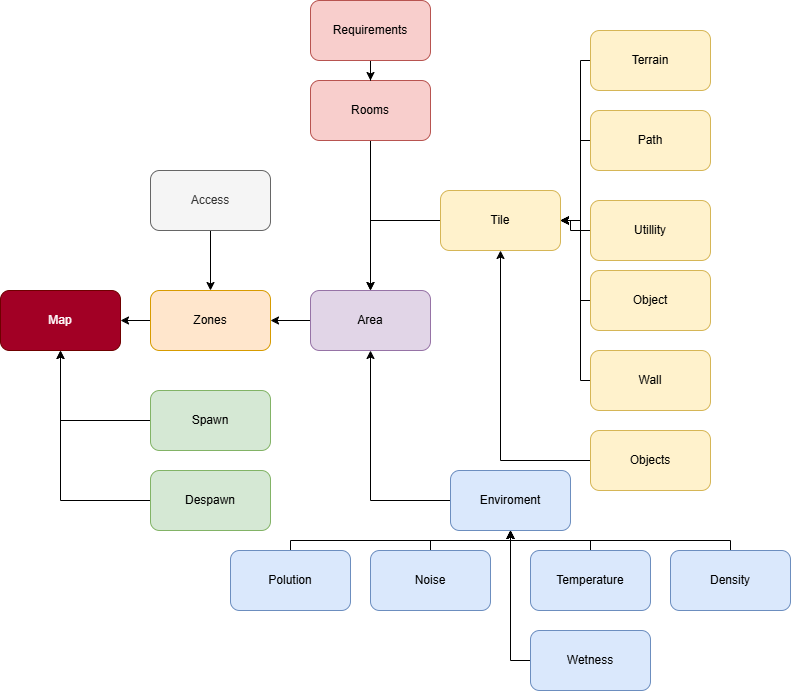

The diagram above was exported from draw.io. Its source (the exported page's mxGraphModel, read from the mxfile embedded in the PNG):
<mxGraphModel dx="1406" dy="788" grid="1" gridSize="10" guides="1" tooltips="1" connect="1" arrows="1" fold="1" page="1" pageScale="1" pageWidth="827" pageHeight="1169" math="0" shadow="0">
  <root>
    <mxCell id="0" />
    <mxCell id="1" parent="0" />
    <mxCell id="4-nIJPO5uElm2QxZU6vn-7" edge="1" parent="1" source="4-nIJPO5uElm2QxZU6vn-1" style="edgeStyle=orthogonalEdgeStyle;rounded=0;orthogonalLoop=1;jettySize=auto;html=1;entryX=0.5;entryY=1;entryDx=0;entryDy=0;" target="4-nIJPO5uElm2QxZU6vn-3">
      <mxGeometry relative="1" as="geometry" />
    </mxCell>
    <mxCell id="4-nIJPO5uElm2QxZU6vn-1" parent="1" style="rounded=1;whiteSpace=wrap;html=1;fillColor=#dae8fc;strokeColor=#6c8ebf;" value="Enviroment" vertex="1">
      <mxGeometry height="60" width="120" x="460" y="480" as="geometry" />
    </mxCell>
    <mxCell id="4-nIJPO5uElm2QxZU6vn-6" edge="1" parent="1" source="4-nIJPO5uElm2QxZU6vn-2" style="edgeStyle=orthogonalEdgeStyle;rounded=0;orthogonalLoop=1;jettySize=auto;html=1;entryX=0.5;entryY=0;entryDx=0;entryDy=0;" target="4-nIJPO5uElm2QxZU6vn-3">
      <mxGeometry relative="1" as="geometry" />
    </mxCell>
    <mxCell id="4-nIJPO5uElm2QxZU6vn-2" parent="1" style="rounded=1;whiteSpace=wrap;html=1;fillColor=#fff2cc;strokeColor=#d6b656;" value="Tile" vertex="1">
      <mxGeometry height="60" width="120" x="450" y="200" as="geometry" />
    </mxCell>
    <mxCell id="4-nIJPO5uElm2QxZU6vn-5" edge="1" parent="1" source="4-nIJPO5uElm2QxZU6vn-3" style="edgeStyle=orthogonalEdgeStyle;rounded=0;orthogonalLoop=1;jettySize=auto;html=1;entryX=1;entryY=0.5;entryDx=0;entryDy=0;" target="4-nIJPO5uElm2QxZU6vn-18">
      <mxGeometry relative="1" as="geometry" />
    </mxCell>
    <mxCell id="4-nIJPO5uElm2QxZU6vn-3" parent="1" style="rounded=1;whiteSpace=wrap;html=1;fillColor=#e1d5e7;strokeColor=#9673a6;" value="Area" vertex="1">
      <mxGeometry height="60" width="120" x="320" y="300" as="geometry" />
    </mxCell>
    <mxCell id="4-nIJPO5uElm2QxZU6vn-4" parent="1" style="rounded=1;whiteSpace=wrap;html=1;fillColor=#a20025;strokeColor=#6F0000;fontColor=#ffffff;" value="Map" vertex="1">
      <mxGeometry height="60" width="120" x="10" y="300" as="geometry" />
    </mxCell>
    <mxCell id="4-nIJPO5uElm2QxZU6vn-39" edge="1" parent="1" source="4-nIJPO5uElm2QxZU6vn-8" style="edgeStyle=orthogonalEdgeStyle;rounded=0;orthogonalLoop=1;jettySize=auto;html=1;entryX=1;entryY=0.5;entryDx=0;entryDy=0;" target="4-nIJPO5uElm2QxZU6vn-2">
      <mxGeometry relative="1" as="geometry">
        <Array as="points">
          <mxPoint x="590" y="70" />
          <mxPoint x="590" y="230" />
        </Array>
      </mxGeometry>
    </mxCell>
    <mxCell id="4-nIJPO5uElm2QxZU6vn-8" parent="1" style="rounded=1;whiteSpace=wrap;html=1;fillColor=#fff2cc;strokeColor=#d6b656;" value="Terrain" vertex="1">
      <mxGeometry height="60" width="120" x="600" y="40" as="geometry" />
    </mxCell>
    <mxCell id="4-nIJPO5uElm2QxZU6vn-38" edge="1" parent="1" source="4-nIJPO5uElm2QxZU6vn-9" style="edgeStyle=orthogonalEdgeStyle;rounded=0;orthogonalLoop=1;jettySize=auto;html=1;entryX=1;entryY=0.5;entryDx=0;entryDy=0;" target="4-nIJPO5uElm2QxZU6vn-2">
      <mxGeometry relative="1" as="geometry">
        <Array as="points">
          <mxPoint x="590" y="150" />
          <mxPoint x="590" y="230" />
        </Array>
      </mxGeometry>
    </mxCell>
    <mxCell id="4-nIJPO5uElm2QxZU6vn-9" parent="1" style="rounded=1;whiteSpace=wrap;html=1;fillColor=#fff2cc;strokeColor=#d6b656;" value="Path" vertex="1">
      <mxGeometry height="60" width="120" x="600" y="120" as="geometry" />
    </mxCell>
    <mxCell id="4-nIJPO5uElm2QxZU6vn-37" edge="1" parent="1" source="4-nIJPO5uElm2QxZU6vn-10" style="edgeStyle=orthogonalEdgeStyle;rounded=0;orthogonalLoop=1;jettySize=auto;html=1;" target="4-nIJPO5uElm2QxZU6vn-2">
      <mxGeometry relative="1" as="geometry" />
    </mxCell>
    <mxCell id="4-nIJPO5uElm2QxZU6vn-10" parent="1" style="rounded=1;whiteSpace=wrap;html=1;fillColor=#fff2cc;strokeColor=#d6b656;" value="Utillity" vertex="1">
      <mxGeometry height="60" width="120" x="600" y="210" as="geometry" />
    </mxCell>
    <mxCell id="4-nIJPO5uElm2QxZU6vn-36" edge="1" parent="1" source="4-nIJPO5uElm2QxZU6vn-11" style="edgeStyle=orthogonalEdgeStyle;rounded=0;orthogonalLoop=1;jettySize=auto;html=1;entryX=1;entryY=0.5;entryDx=0;entryDy=0;" target="4-nIJPO5uElm2QxZU6vn-2">
      <mxGeometry relative="1" as="geometry">
        <Array as="points">
          <mxPoint x="590" y="310" />
          <mxPoint x="590" y="230" />
        </Array>
      </mxGeometry>
    </mxCell>
    <mxCell id="4-nIJPO5uElm2QxZU6vn-11" parent="1" style="rounded=1;whiteSpace=wrap;html=1;fillColor=#fff2cc;strokeColor=#d6b656;" value="Object" vertex="1">
      <mxGeometry height="60" width="120" x="600" y="280" as="geometry" />
    </mxCell>
    <mxCell id="4-nIJPO5uElm2QxZU6vn-34" edge="1" parent="1" source="4-nIJPO5uElm2QxZU6vn-12" style="edgeStyle=orthogonalEdgeStyle;rounded=0;orthogonalLoop=1;jettySize=auto;html=1;entryX=1;entryY=0.5;entryDx=0;entryDy=0;" target="4-nIJPO5uElm2QxZU6vn-2">
      <mxGeometry relative="1" as="geometry">
        <Array as="points">
          <mxPoint x="590" y="390" />
          <mxPoint x="590" y="230" />
        </Array>
      </mxGeometry>
    </mxCell>
    <mxCell id="4-nIJPO5uElm2QxZU6vn-12" parent="1" style="rounded=1;whiteSpace=wrap;html=1;fillColor=#fff2cc;strokeColor=#d6b656;" value="Wall" vertex="1">
      <mxGeometry height="60" width="120" x="600" y="360" as="geometry" />
    </mxCell>
    <mxCell id="4-nIJPO5uElm2QxZU6vn-31" edge="1" parent="1" source="4-nIJPO5uElm2QxZU6vn-13" style="edgeStyle=orthogonalEdgeStyle;rounded=0;orthogonalLoop=1;jettySize=auto;html=1;entryX=0.5;entryY=1;entryDx=0;entryDy=0;" target="4-nIJPO5uElm2QxZU6vn-1">
      <mxGeometry relative="1" as="geometry">
        <Array as="points">
          <mxPoint x="740" y="550" />
          <mxPoint x="520" y="550" />
        </Array>
      </mxGeometry>
    </mxCell>
    <mxCell id="4-nIJPO5uElm2QxZU6vn-13" parent="1" style="rounded=1;whiteSpace=wrap;html=1;fillColor=#dae8fc;strokeColor=#6c8ebf;" value="Density" vertex="1">
      <mxGeometry height="60" width="120" x="680" y="560" as="geometry" />
    </mxCell>
    <mxCell id="4-nIJPO5uElm2QxZU6vn-30" edge="1" parent="1" source="4-nIJPO5uElm2QxZU6vn-14" style="edgeStyle=orthogonalEdgeStyle;rounded=0;orthogonalLoop=1;jettySize=auto;html=1;">
      <mxGeometry relative="1" as="geometry">
        <Array as="points">
          <mxPoint x="600" y="550" />
          <mxPoint x="520" y="550" />
        </Array>
        <mxPoint x="520" y="540" as="targetPoint" />
      </mxGeometry>
    </mxCell>
    <mxCell id="4-nIJPO5uElm2QxZU6vn-14" parent="1" style="rounded=1;whiteSpace=wrap;html=1;fillColor=#dae8fc;strokeColor=#6c8ebf;" value="Temperature" vertex="1">
      <mxGeometry height="60" width="120" x="540" y="560" as="geometry" />
    </mxCell>
    <mxCell id="4-nIJPO5uElm2QxZU6vn-29" edge="1" parent="1" source="4-nIJPO5uElm2QxZU6vn-15" style="edgeStyle=orthogonalEdgeStyle;rounded=0;orthogonalLoop=1;jettySize=auto;html=1;">
      <mxGeometry relative="1" as="geometry">
        <Array as="points">
          <mxPoint x="440" y="550" />
          <mxPoint x="520" y="550" />
        </Array>
        <mxPoint x="520" y="540" as="targetPoint" />
      </mxGeometry>
    </mxCell>
    <mxCell id="4-nIJPO5uElm2QxZU6vn-15" parent="1" style="rounded=1;whiteSpace=wrap;html=1;fillColor=#dae8fc;strokeColor=#6c8ebf;" value="Noise" vertex="1">
      <mxGeometry height="60" width="120" x="380" y="560" as="geometry" />
    </mxCell>
    <mxCell id="4-nIJPO5uElm2QxZU6vn-27" edge="1" parent="1" source="4-nIJPO5uElm2QxZU6vn-16" style="edgeStyle=orthogonalEdgeStyle;rounded=0;orthogonalLoop=1;jettySize=auto;html=1;" target="4-nIJPO5uElm2QxZU6vn-1">
      <mxGeometry relative="1" as="geometry">
        <Array as="points">
          <mxPoint x="300" y="550" />
          <mxPoint x="520" y="550" />
        </Array>
      </mxGeometry>
    </mxCell>
    <mxCell id="4-nIJPO5uElm2QxZU6vn-16" parent="1" style="rounded=1;whiteSpace=wrap;html=1;fillColor=#dae8fc;strokeColor=#6c8ebf;" value="Polution" vertex="1">
      <mxGeometry height="60" width="120" x="240" y="560" as="geometry" />
    </mxCell>
    <mxCell id="4-nIJPO5uElm2QxZU6vn-33" edge="1" parent="1" source="4-nIJPO5uElm2QxZU6vn-17" style="edgeStyle=orthogonalEdgeStyle;rounded=0;orthogonalLoop=1;jettySize=auto;html=1;">
      <mxGeometry relative="1" as="geometry">
        <mxPoint x="520" y="540" as="targetPoint" />
      </mxGeometry>
    </mxCell>
    <mxCell id="4-nIJPO5uElm2QxZU6vn-17" parent="1" style="rounded=1;whiteSpace=wrap;html=1;fillColor=#dae8fc;strokeColor=#6c8ebf;" value="Wetness" vertex="1">
      <mxGeometry height="60" width="120" x="540" y="640" as="geometry" />
    </mxCell>
    <mxCell id="4-nIJPO5uElm2QxZU6vn-41" edge="1" parent="1" source="4-nIJPO5uElm2QxZU6vn-18" style="edgeStyle=orthogonalEdgeStyle;rounded=0;orthogonalLoop=1;jettySize=auto;html=1;entryX=1;entryY=0.5;entryDx=0;entryDy=0;" target="4-nIJPO5uElm2QxZU6vn-4">
      <mxGeometry relative="1" as="geometry" />
    </mxCell>
    <mxCell id="4-nIJPO5uElm2QxZU6vn-18" parent="1" style="rounded=1;whiteSpace=wrap;html=1;fillColor=#ffe6cc;strokeColor=#d79b00;" value="Zones" vertex="1">
      <mxGeometry height="60" width="120" x="160" y="300" as="geometry" />
    </mxCell>
    <mxCell id="4-nIJPO5uElm2QxZU6vn-26" edge="1" parent="1" source="4-nIJPO5uElm2QxZU6vn-19" style="edgeStyle=orthogonalEdgeStyle;rounded=0;orthogonalLoop=1;jettySize=auto;html=1;entryX=0.5;entryY=0;entryDx=0;entryDy=0;" target="4-nIJPO5uElm2QxZU6vn-18">
      <mxGeometry relative="1" as="geometry" />
    </mxCell>
    <mxCell id="4-nIJPO5uElm2QxZU6vn-19" parent="1" style="rounded=1;whiteSpace=wrap;html=1;fillColor=#f5f5f5;strokeColor=#666666;fontColor=#333333;" value="Access" vertex="1">
      <mxGeometry height="60" width="120" x="160" y="180" as="geometry" />
    </mxCell>
    <mxCell id="4-nIJPO5uElm2QxZU6vn-24" edge="1" parent="1" source="4-nIJPO5uElm2QxZU6vn-21" style="edgeStyle=orthogonalEdgeStyle;rounded=0;orthogonalLoop=1;jettySize=auto;html=1;exitX=0;exitY=0.5;exitDx=0;exitDy=0;entryX=0.5;entryY=1;entryDx=0;entryDy=0;" target="4-nIJPO5uElm2QxZU6vn-4">
      <mxGeometry relative="1" as="geometry" />
    </mxCell>
    <mxCell id="4-nIJPO5uElm2QxZU6vn-21" parent="1" style="rounded=1;whiteSpace=wrap;html=1;fillColor=#d5e8d4;strokeColor=#82b366;" value="Spawn" vertex="1">
      <mxGeometry height="60" width="120" x="160" y="400" as="geometry" />
    </mxCell>
    <mxCell id="4-nIJPO5uElm2QxZU6vn-25" edge="1" parent="1" source="4-nIJPO5uElm2QxZU6vn-22" style="edgeStyle=orthogonalEdgeStyle;rounded=0;orthogonalLoop=1;jettySize=auto;html=1;entryX=0.5;entryY=1;entryDx=0;entryDy=0;" target="4-nIJPO5uElm2QxZU6vn-4">
      <mxGeometry relative="1" as="geometry" />
    </mxCell>
    <mxCell id="4-nIJPO5uElm2QxZU6vn-22" parent="1" style="rounded=1;whiteSpace=wrap;html=1;fillColor=#d5e8d4;strokeColor=#82b366;" value="Despawn" vertex="1">
      <mxGeometry height="60" width="120" x="160" y="480" as="geometry" />
    </mxCell>
    <mxCell id="4-nIJPO5uElm2QxZU6vn-43" edge="1" parent="1" source="4-nIJPO5uElm2QxZU6vn-42" style="edgeStyle=orthogonalEdgeStyle;rounded=0;orthogonalLoop=1;jettySize=auto;html=1;entryX=0.5;entryY=0;entryDx=0;entryDy=0;" target="4-nIJPO5uElm2QxZU6vn-3">
      <mxGeometry relative="1" as="geometry" />
    </mxCell>
    <mxCell id="4-nIJPO5uElm2QxZU6vn-42" parent="1" style="rounded=1;whiteSpace=wrap;html=1;fillColor=#f8cecc;strokeColor=#b85450;" value="Rooms" vertex="1">
      <mxGeometry height="60" width="120" x="320" y="90" as="geometry" />
    </mxCell>
    <mxCell id="4-nIJPO5uElm2QxZU6vn-45" edge="1" parent="1" source="4-nIJPO5uElm2QxZU6vn-44" style="edgeStyle=orthogonalEdgeStyle;rounded=0;orthogonalLoop=1;jettySize=auto;html=1;" target="4-nIJPO5uElm2QxZU6vn-42">
      <mxGeometry relative="1" as="geometry" />
    </mxCell>
    <mxCell id="4-nIJPO5uElm2QxZU6vn-44" parent="1" style="rounded=1;whiteSpace=wrap;html=1;fillColor=#f8cecc;strokeColor=#b85450;" value="Requirements" vertex="1">
      <mxGeometry height="60" width="120" x="320" y="10" as="geometry" />
    </mxCell>
    <mxCell id="byVBuwVxa7m5jY-PzQ30-2" edge="1" parent="1" source="byVBuwVxa7m5jY-PzQ30-1" style="edgeStyle=orthogonalEdgeStyle;rounded=0;orthogonalLoop=1;jettySize=auto;html=1;entryX=0.5;entryY=1;entryDx=0;entryDy=0;" target="4-nIJPO5uElm2QxZU6vn-2">
      <mxGeometry relative="1" as="geometry" />
    </mxCell>
    <mxCell id="byVBuwVxa7m5jY-PzQ30-1" parent="1" style="rounded=1;whiteSpace=wrap;html=1;fillColor=#fff2cc;strokeColor=#d6b656;" value="Objects" vertex="1">
      <mxGeometry height="60" width="120" x="600" y="440" as="geometry" />
    </mxCell>
  </root>
</mxGraphModel>